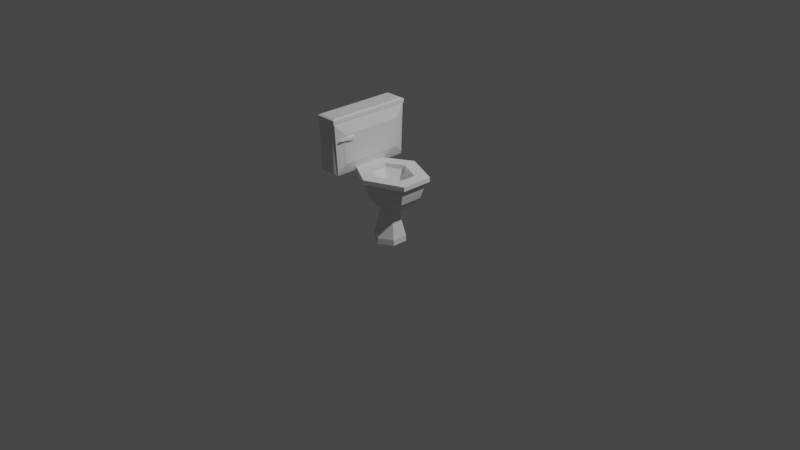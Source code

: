 # Source: Toilet.blend  (saved by Blender 3.6.13; exported with 4.5.12 LTS)
import bpy
from mathutils import Matrix  # noqa: F401  (used for matrix-valued properties, if any)

bpy.ops.wm.read_factory_settings(use_empty=True)
scene = bpy.context.scene
scene.name = 'Scene'

# ---- collections
col_collection = bpy.data.collections.new('Collection'); scene.collection.children.link(col_collection)

# ---- materials (node trees are filled in below, after node groups)
mat_material = bpy.data.materials.new('Material')
mat_material.alpha_threshold = 0.0
mat_material.use_transparent_shadow = False
mat_material.roughness = 0.5
mat_material.line_color = (0.0, 0.0, 0.0, 1.0)

# ---- material node trees
mat_material.use_nodes = True; mat_material.node_tree.nodes.clear()
_N = mat_material.node_tree.nodes; _L = mat_material.node_tree.links
n0 = _N.new('ShaderNodeOutputMaterial'); n0.name = 'Material Output'; n0.location = (300, 300)
n1 = _N.new('ShaderNodeBsdfPrincipled'); n1.name = 'Principled BSDF'; n1.location = (10, 300)
n1.distribution = 'GGX'
n1.subsurface_method = 'RANDOM_WALK_SKIN'
n1.inputs[3].default_value = 1.45
n1.inputs[27].default_value = (0.0, 0.0, 0.0, 1.0)
n1.inputs[28].default_value = 1.0
_L.new(n1.outputs[0], n0.inputs[0])
n0.is_active_output = True

# ---- world
world_world = bpy.data.worlds.new('World'); scene.world = world_world
world_world.use_nodes = True; world_world.node_tree.nodes.clear()
_N = world_world.node_tree.nodes; _L = world_world.node_tree.links
n0 = _N.new('ShaderNodeOutputWorld'); n0.name = 'World Output'; n0.location = (300, 300)
n1 = _N.new('ShaderNodeBackground'); n1.name = 'Background'; n1.location = (10, 300)
n1.inputs[0].default_value = (0.05088, 0.05088, 0.05088, 1.0)
_L.new(n1.outputs[0], n0.inputs[0])
n0.is_active_output = True
world_world.color = (0.05088, 0.05088, 0.05088)
world_world.use_sun_shadow = False
world_world.sun_shadow_jitter_overblur = 0.0

# ---- cameras
cam_camera = bpy.data.cameras.new('Camera')
cam_camera.clip_end = 100.0
cam_camera.ortho_scale = 7.314

# ---- lights
light_light = bpy.data.lights.new('Light', 'POINT')
light_light.transmission_factor = 0.0
light_light.energy = 1000.0
light_light.shadow_soft_size = 0.1
light_light.shadow_maximum_resolution = 0.006
light_light.use_absolute_resolution = True

# ---- meshes
me_cube = bpy.data.meshes.new('Cube')
me_cube.from_pydata([(-0.5394, 0.4862, 0.792), (-0.5394, 0.4862, 0.2556), (-0.5394, -0.792, 0.792), (-0.5394, -0.792, 0.2556), (-0.8981, 0.7283, 0.8981), (-0.8981, 0.692, 0.1495), (-0.8785, -1.038, 0.8785), (-0.8785, -1.002, 0.1691), (-0.6985, 0.7283, 0.8981), (-0.6985, 0.692, 0.1495), (-0.7182, -1.038, 0.8785), (-0.7182, -1.002, 0.1691), (-0.5913, -1.022, 1.009), (-1.005, -1.022, 1.009), (-0.5913, 0.7167, 1.009), (-1.005, 0.7167, 1.009), (-0.624, -0.9897, 1.098), (-0.9726, -0.9897, 1.098), (-0.624, 0.684, 1.098), (-0.9726, 0.684, 1.098), (-0.5913, -1.022, 1.077), (-1.005, -1.022, 1.077), (-0.5913, 0.7167, 1.077), (-1.005, 0.7167, 1.077), (-0.5825, 0.6452, 0.9509), (-0.5825, 0.6452, 0.09665), (-0.5825, -0.9509, 0.9509), (-0.5825, -0.9509, 0.09665), (-1.0, -0.953, 0.05462), (-1.0, -1.0, 1.0), (-0.5966, -1.0, 1.0), (-0.5966, -0.953, 0.05462), (-0.9489, -0.9907, 0.09166), (-0.9489, -1.014, 0.9489), (-0.6478, -1.014, 0.9489), (-0.6478, -0.9907, 0.09166), (-0.5966, 0.6519, 0.05176), (-1.0, 0.6519, 0.05176), (-0.5966, 0.6943, 1.0), (-1.0, 0.6943, 1.0), (-0.6362, 0.6792, 0.08292), (-0.9605, 0.6792, 0.08292), (-0.6362, 0.7071, 0.9605), (-0.9605, 0.7071, 0.9605)], [], [(29, 30, 12, 13), (11, 10, 6, 7), (28, 29, 39, 37), (37, 36, 31, 28), (1, 0, 2, 3), (5, 4, 8, 9), (24, 25, 36, 38), (27, 26, 30, 31), (26, 24, 38, 30), (25, 27, 31, 36), (15, 13, 21, 23), (39, 29, 13, 15), (30, 38, 14, 12), (38, 39, 15, 14), (18, 19, 17, 16), (13, 12, 20, 21), (14, 15, 23, 22), (12, 14, 22, 20), (16, 17, 21, 20), (18, 16, 20, 22), (17, 19, 23, 21), (19, 18, 22, 23), (0, 1, 25, 24), (3, 2, 26, 27), (2, 0, 24, 26), (1, 3, 27, 25), (32, 33, 29, 28), (34, 35, 31, 30), (33, 34, 30, 29), (35, 32, 28, 31), (7, 6, 33, 32), (10, 11, 35, 34), (6, 10, 34, 33), (11, 7, 32, 35), (41, 40, 36, 37), (40, 42, 38, 36), (43, 41, 37, 39), (42, 43, 39, 38), (5, 9, 40, 41), (9, 8, 42, 40), (4, 5, 41, 43), (8, 4, 43, 42)])
_uv = me_cube.uv_layers.new(name='UVMap')
_uv.uv.foreach_set('vector', [0.625, 1.0, 0.625, 0.75, 0.625, 0.75, 0.625, 1.0, 0.4069, 0.8253, 0.5931, 0.8253, 0.5931, 0.9247, 0.4069, 0.9247, 0.375, 0.0, 0.625, 0.0, 0.625, 0.25, 0.375, 0.25, 0.125, 0.5, 0.375, 0.5, 0.375, 0.75, 0.125, 0.75, 0.4296, 0.5307, 0.5704, 0.5307, 0.5704, 0.7193, 0.4296, 0.7193, 0.4017, 0.3131, 0.5983, 0.3131, 0.5983, 0.4369, 0.4017, 0.4369, 0.6121, 0.5072, 0.3879, 0.5072, 0.375, 0.5, 0.625, 0.5, 0.3879, 0.7428, 0.6121, 0.7428, 0.625, 0.75, 0.375, 0.75, 0.6121, 0.7428, 0.6121, 0.5072, 0.625, 0.5, 0.625, 0.75, 0.3879, 0.5072, 0.3879, 0.7428, 0.375, 0.75, 0.375, 0.5, 0.625, 0.25, 0.625, 0.0, 0.625, 0.0, 0.625, 0.25, 0.625, 0.25, 0.625, 0.0, 0.625, 0.0, 0.625, 0.25, 0.625, 0.75, 0.625, 0.5, 0.625, 0.5, 0.625, 0.75, 0.625, 0.5, 0.625, 0.25, 0.625, 0.25, 0.625, 0.5, 0.6447, 0.5047, 0.8553, 0.5047, 0.8553, 0.7453, 0.6447, 0.7453, 0.625, 1.0, 0.625, 0.75, 0.625, 0.75, 0.625, 1.0, 0.625, 0.5, 0.625, 0.25, 0.625, 0.25, 0.625, 0.5, 0.625, 0.75, 0.625, 0.5, 0.625, 0.5, 0.625, 0.75, 0.6447, 0.7453, 0.8553, 0.7453, 0.875, 0.75, 0.625, 0.75, 0.6447, 0.5047, 0.6447, 0.7453, 0.625, 0.75, 0.625, 0.5, 0.8553, 0.7453, 0.8553, 0.5047, 0.875, 0.5, 0.875, 0.75, 0.8553, 0.5047, 0.6447, 0.5047, 0.625, 0.5, 0.875, 0.5, 0.5704, 0.5307, 0.4296, 0.5307, 0.3879, 0.5072, 0.6121, 0.5072, 0.4296, 0.7193, 0.5704, 0.7193, 0.6121, 0.7428, 0.3879, 0.7428, 0.5704, 0.7193, 0.5704, 0.5307, 0.6121, 0.5072, 0.6121, 0.7428, 0.4296, 0.5307, 0.4296, 0.7193, 0.3879, 0.7428, 0.3879, 0.5072, 0.3884, 0.9683, 0.6116, 0.9683, 0.625, 1.0, 0.375, 1.0, 0.6116, 0.7817, 0.3884, 0.7817, 0.375, 0.75, 0.625, 0.75, 0.6116, 0.9683, 0.6116, 0.7817, 0.625, 0.75, 0.625, 1.0, 0.3884, 0.7817, 0.3884, 0.9683, 0.375, 1.0, 0.375, 0.75, 0.4069, 0.9247, 0.5931, 0.9247, 0.6116, 0.9683, 0.3884, 0.9683, 0.5931, 0.8253, 0.4069, 0.8253, 0.3884, 0.7817, 0.6116, 0.7817, 0.5931, 0.9247, 0.5931, 0.8253, 0.6116, 0.7817, 0.6116, 0.9683, 0.4069, 0.8253, 0.4069, 0.9247, 0.3884, 0.9683, 0.3884, 0.7817, 0.3854, 0.2745, 0.3854, 0.4755, 0.375, 0.5, 0.375, 0.25, 0.3854, 0.4755, 0.6146, 0.4755, 0.625, 0.5, 0.375, 0.5, 0.6146, 0.2745, 0.3854, 0.2745, 0.375, 0.25, 0.625, 0.25, 0.6146, 0.4755, 0.6146, 0.2745, 0.625, 0.25, 0.625, 0.5, 0.4017, 0.3131, 0.4017, 0.4369, 0.3854, 0.4755, 0.3854, 0.2745, 0.4017, 0.4369, 0.5983, 0.4369, 0.6146, 0.4755, 0.3854, 0.4755, 0.5983, 0.3131, 0.4017, 0.3131, 0.3854, 0.2745, 0.6146, 0.2745, 0.5983, 0.4369, 0.5983, 0.3131, 0.6146, 0.2745, 0.6146, 0.4755])
me_cube.materials.append(mat_material)
me_cube.use_mirror_vertex_groups = False
me_cube.update()
me_cylinder = bpy.data.meshes.new('Cylinder')
me_cylinder.from_pydata([(-0.2728, 0.511, -1.313), (-0.2728, 0.511, -0.9264), (0.6421, -0.01725, -1.313), (0.6421, -0.01725, -0.9264), (0.6421, -1.074, -1.313), (0.6421, -1.074, -0.9264), (-0.2728, -1.602, -1.313), (-0.2728, -1.602, -0.9264), (-1.188, -1.074, -1.313), (-1.188, -1.074, -0.9264), (-1.188, -0.01725, -1.313), (-1.188, -0.01725, -0.9264), (0.4098, -0.1514, 0.0114), (-0.2728, 0.2428, 0.0114), (0.4098, -0.9396, 0.0114), (-0.2728, -1.334, 0.0114), (-0.9555, -0.9396, 0.0114), (-0.9555, -0.1514, 0.0114), (0.2379, -0.2506, 1.018), (-0.2728, 0.04425, 1.018), (0.2379, -0.8404, 1.018), (-0.2728, -1.135, 1.018), (-0.7836, -0.8404, 1.018), (-0.7836, -0.2506, 1.018), (0.2379, -0.2506, 1.129), (-0.2728, 0.04425, 1.129), (0.2379, -0.8404, 1.129), (-0.2728, -1.135, 1.129), (-0.7836, -0.8404, 1.129), (-0.7836, -0.2506, 1.129), (1.164, -0.0146, 1.341), (-0.2728, 0.5163, 1.341), (1.164, -1.076, 1.341), (-0.2728, -1.607, 1.341), (-1.192, -1.076, 1.341), (-1.192, -0.0146, 1.341), (1.611, 0.2434, 1.913), (-0.2728, 1.032, 1.913), (1.611, -1.334, 1.913), (-0.2728, -2.123, 1.913), (-1.639, -1.334, 1.913), (-1.639, 0.2434, 1.913), (1.716, 0.304, 2.244), (-0.2728, 1.153, 2.244), (1.716, -1.395, 2.244), (-0.2728, -2.244, 2.244), (-1.744, -1.395, 2.244), (-1.744, 0.304, 2.244), (1.859, 0.3865, 2.735), (-0.2728, 1.319, 2.735), (1.859, -1.478, 2.735), (-0.2728, -2.41, 2.735), (-1.887, -1.478, 2.735), (-1.887, 0.3865, 2.735), (0.8046, -0.3033, 2.366), (-0.2071, 0.139, 2.366), (0.8046, -0.7877, 2.366), (-0.2071, -1.23, 2.366), (-0.8328, -0.8688, 2.366), (-0.8328, -0.2222, 2.366), (1.859, 0.3865, 2.861), (-0.2728, 1.319, 2.861), (1.859, -1.478, 2.861), (-0.2728, -2.41, 2.861), (-1.887, -1.478, 2.861), (-1.887, 0.3865, 2.861), (1.156, -0.0735, 2.861), (-0.229, 0.5319, 2.861), (1.156, -1.017, 2.861), (-0.229, -1.623, 2.861), (-1.184, -1.072, 2.861), (-1.184, -0.01946, 2.861), (1.036, -0.1519, 2.707), (-0.2215, 0.3979, 2.707), (1.036, -0.9391, 2.707), (-0.2215, -1.489, 2.707), (-1.064, -1.002, 2.707), (-1.064, -0.08865, 2.707), (2.165, 0.5326, 3.096), (-0.301, 1.611, 3.096), (2.165, -1.624, 3.096), (-0.301, -2.702, 3.096), (-2.168, -1.624, 3.096), (-2.168, 0.5326, 3.096), (1.352, 0.0004729, 3.096), (-0.2503, 0.7008, 3.096), (1.352, -1.091, 3.096), (-0.2503, -1.792, 3.096), (-1.355, -1.154, 3.096), (-1.355, 0.06298, 3.096), (2.165, 0.5326, 3.392), (-0.301, 1.611, 3.392), (2.165, -1.624, 3.392), (-0.301, -2.702, 3.392), (-2.168, -1.624, 3.392), (-2.168, 0.5326, 3.392), (1.352, 0.0004729, 3.392), (-0.2503, 0.7008, 3.392), (1.352, -1.091, 3.392), (-0.2503, -1.792, 3.392), (-1.355, -1.154, 3.392), (-1.355, 0.06298, 3.392)], [], [(0, 1, 3, 2), (2, 3, 5, 4), (4, 5, 7, 6), (6, 7, 9, 8), (5, 3, 12, 14), (8, 9, 11, 10), (10, 11, 1, 0), (0, 2, 4, 6, 8, 10), (12, 13, 19, 18), (11, 9, 16, 17), (3, 1, 13, 12), (7, 5, 14, 15), (1, 11, 17, 13), (9, 7, 15, 16), (23, 22, 28, 29), (13, 17, 23, 19), (16, 15, 21, 22), (14, 12, 18, 20), (17, 16, 22, 23), (15, 14, 20, 21), (25, 29, 35, 31), (21, 20, 26, 27), (18, 19, 25, 24), (19, 23, 29, 25), (22, 21, 27, 28), (20, 18, 24, 26), (35, 34, 40, 41), (28, 27, 33, 34), (26, 24, 30, 32), (29, 28, 34, 35), (27, 26, 32, 33), (24, 25, 31, 30), (37, 41, 47, 43), (33, 32, 38, 39), (30, 31, 37, 36), (31, 35, 41, 37), (34, 33, 39, 40), (32, 30, 36, 38), (47, 46, 52, 53), (40, 39, 45, 46), (38, 36, 42, 44), (41, 40, 46, 47), (39, 38, 44, 45), (36, 37, 43, 42), (52, 51, 63, 64), (45, 44, 50, 51), (42, 43, 49, 48), (43, 47, 53, 49), (46, 45, 51, 52), (44, 42, 48, 50), (54, 55, 59, 58, 57, 56), (50, 48, 60, 62), (53, 52, 64, 65), (51, 50, 62, 63), (48, 49, 61, 60), (49, 53, 65, 61), (66, 68, 86, 84), (70, 71, 89, 88), (63, 62, 80, 81), (67, 66, 84, 85), (61, 65, 83, 79), (69, 70, 88, 87), (73, 72, 66, 67), (72, 74, 68, 66), (74, 75, 69, 68), (75, 76, 70, 69), (76, 77, 71, 70), (77, 73, 67, 71), (55, 54, 72, 73), (54, 56, 74, 72), (56, 57, 75, 74), (57, 58, 76, 75), (58, 59, 77, 76), (59, 55, 73, 77), (87, 88, 100, 99), (81, 80, 92, 93), (79, 83, 95, 91), (86, 87, 99, 98), (80, 78, 90, 92), (89, 85, 97, 101), (64, 63, 81, 82), (71, 67, 85, 89), (60, 61, 79, 78), (68, 69, 87, 86), (65, 64, 82, 83), (62, 60, 78, 80), (97, 96, 90, 91), (96, 98, 92, 90), (98, 99, 93, 92), (99, 100, 94, 93), (100, 101, 95, 94), (101, 97, 91, 95), (85, 84, 96, 97), (82, 81, 93, 94), (88, 89, 101, 100), (78, 79, 91, 90), (84, 86, 98, 96), (83, 82, 94, 95)])
_uv = me_cylinder.uv_layers.new(name='UVMap')
_uv.uv.foreach_set('vector', [1.0, 0.5, 1.0, 1.0, 0.8333, 1.0, 0.8333, 0.5, 0.8333, 0.5, 0.8333, 1.0, 0.6667, 1.0, 0.6667, 0.5, 0.6667, 0.5, 0.6667, 1.0, 0.5, 1.0, 0.5, 0.5, 0.5, 0.5, 0.5, 1.0, 0.3333, 1.0, 0.3333, 0.5, 0.6667, 1.0, 0.8333, 1.0, 0.8333, 1.0, 0.6667, 1.0, 0.3333, 0.5, 0.3333, 1.0, 0.1667, 1.0, 0.1667, 0.5, 0.1667, 0.5, 0.1667, 1.0, -8.941e-08, 1.0, -8.941e-08, 0.5, 0.75, 0.49, 0.9578, 0.37, 0.9578, 0.13, 0.75, 0.01, 0.5422, 0.13, 0.5422, 0.37, 0.8333, 1.0, 1.0, 1.0, 1.0, 1.0, 0.8333, 1.0, 0.1667, 1.0, 0.3333, 1.0, 0.3333, 1.0, 0.1667, 1.0, 0.8333, 1.0, 1.0, 1.0, 1.0, 1.0, 0.8333, 1.0, 0.5, 1.0, 0.6667, 1.0, 0.6667, 1.0, 0.5, 1.0, -8.941e-08, 1.0, 0.1667, 1.0, 0.1667, 1.0, -8.941e-08, 1.0, 0.3333, 1.0, 0.5, 1.0, 0.5, 1.0, 0.3333, 1.0, 0.1667, 1.0, 0.3333, 1.0, 0.3333, 1.0, 0.1667, 1.0, -8.941e-08, 1.0, 0.1667, 1.0, 0.1667, 1.0, -8.941e-08, 1.0, 0.3333, 1.0, 0.5, 1.0, 0.5, 1.0, 0.3333, 1.0, 0.6667, 1.0, 0.8333, 1.0, 0.8333, 1.0, 0.6667, 1.0, 0.1667, 1.0, 0.3333, 1.0, 0.3333, 1.0, 0.1667, 1.0, 0.5, 1.0, 0.6667, 1.0, 0.6667, 1.0, 0.5, 1.0, -8.941e-08, 1.0, 0.1667, 1.0, 0.1667, 1.0, -8.941e-08, 1.0, 0.5, 1.0, 0.6667, 1.0, 0.6667, 1.0, 0.5, 1.0, 0.8333, 1.0, 1.0, 1.0, 1.0, 1.0, 0.8333, 1.0, -8.941e-08, 1.0, 0.1667, 1.0, 0.1667, 1.0, -8.941e-08, 1.0, 0.3333, 1.0, 0.5, 1.0, 0.5, 1.0, 0.3333, 1.0, 0.6667, 1.0, 0.8333, 1.0, 0.8333, 1.0, 0.6667, 1.0, 0.1667, 1.0, 0.3333, 1.0, 0.3333, 1.0, 0.1667, 1.0, 0.3333, 1.0, 0.5, 1.0, 0.5, 1.0, 0.3333, 1.0, 0.6667, 1.0, 0.8333, 1.0, 0.8333, 1.0, 0.6667, 1.0, 0.1667, 1.0, 0.3333, 1.0, 0.3333, 1.0, 0.1667, 1.0, 0.5, 1.0, 0.6667, 1.0, 0.6667, 1.0, 0.5, 1.0, 0.8333, 1.0, 1.0, 1.0, 1.0, 1.0, 0.8333, 1.0, -8.941e-08, 1.0, 0.1667, 1.0, 0.1667, 1.0, -8.941e-08, 1.0, 0.5, 1.0, 0.6667, 1.0, 0.6667, 1.0, 0.5, 1.0, 0.8333, 1.0, 1.0, 1.0, 1.0, 1.0, 0.8333, 1.0, -8.941e-08, 1.0, 0.1667, 1.0, 0.1667, 1.0, -8.941e-08, 1.0, 0.3333, 1.0, 0.5, 1.0, 0.5, 1.0, 0.3333, 1.0, 0.6667, 1.0, 0.8333, 1.0, 0.8333, 1.0, 0.6667, 1.0, 0.1667, 1.0, 0.3333, 1.0, 0.3333, 1.0, 0.1667, 1.0, 0.3333, 1.0, 0.5, 1.0, 0.5, 1.0, 0.3333, 1.0, 0.6667, 1.0, 0.8333, 1.0, 0.8333, 1.0, 0.6667, 1.0, 0.1667, 1.0, 0.3333, 1.0, 0.3333, 1.0, 0.1667, 1.0, 0.5, 1.0, 0.6667, 1.0, 0.6667, 1.0, 0.5, 1.0, 0.8333, 1.0, 1.0, 1.0, 1.0, 1.0, 0.8333, 1.0, 0.3333, 1.0, 0.5, 1.0, 0.5, 1.0, 0.3333, 1.0, 0.5, 1.0, 0.6667, 1.0, 0.6667, 1.0, 0.5, 1.0, 0.8333, 1.0, 1.0, 1.0, 1.0, 1.0, 0.8333, 1.0, -8.941e-08, 1.0, 0.1667, 1.0, 0.1667, 1.0, -8.941e-08, 1.0, 0.3333, 1.0, 0.5, 1.0, 0.5, 1.0, 0.3333, 1.0, 0.6667, 1.0, 0.8333, 1.0, 0.8333, 1.0, 0.6667, 1.0, 0.3486, 0.2812, 0.2417, 0.3381, 0.1681, 0.2916, 0.1681, 0.2084, 0.2417, 0.1619, 0.3486, 0.2188, 0.6667, 1.0, 0.8333, 1.0, 0.8333, 1.0, 0.6667, 1.0, 0.1667, 1.0, 0.3333, 1.0, 0.3333, 1.0, 0.1667, 1.0, 0.5, 1.0, 0.6667, 1.0, 0.6667, 1.0, 0.5, 1.0, 0.8333, 1.0, 1.0, 1.0, 1.0, 1.0, 0.8333, 1.0, -8.941e-08, 1.0, 0.1667, 1.0, 0.1667, 1.0, -8.941e-08, 1.0, 0.3857, 0.3108, 0.3857, 0.1892, 0.3857, 0.1892, 0.3857, 0.3108, 0.127, 0.1823, 0.127, 0.3177, 0.127, 0.3177, 0.127, 0.1823, 0.5, 1.0, 0.6667, 1.0, 0.6667, 1.0, 0.5, 1.0, 0.2429, 0.3887, 0.3857, 0.3108, 0.3857, 0.3108, 0.2429, 0.3887, -8.941e-08, 1.0, 0.1667, 1.0, 0.1667, 1.0, -8.941e-08, 1.0, 0.2429, 0.1113, 0.127, 0.1823, 0.127, 0.1823, 0.2429, 0.1113, 0.2423, 0.3715, 0.3731, 0.3007, 0.3857, 0.3108, 0.2429, 0.3887, 0.3731, 0.3007, 0.3731, 0.1993, 0.3857, 0.1892, 0.3857, 0.3108, 0.3731, 0.1993, 0.2423, 0.1285, 0.2429, 0.1113, 0.3857, 0.1892, 0.2423, 0.1285, 0.1411, 0.1912, 0.127, 0.1823, 0.2429, 0.1113, 0.1411, 0.1912, 0.1411, 0.3088, 0.127, 0.3177, 0.127, 0.1823, 0.1411, 0.3088, 0.2423, 0.3715, 0.2429, 0.3887, 0.127, 0.3177, 0.2417, 0.3381, 0.3486, 0.2812, 0.3731, 0.3007, 0.2423, 0.3715, 0.3486, 0.2812, 0.3486, 0.2188, 0.3731, 0.1993, 0.3731, 0.3007, 0.3486, 0.2188, 0.2417, 0.1619, 0.2423, 0.1285, 0.3731, 0.1993, 0.2417, 0.1619, 0.1681, 0.2084, 0.1411, 0.1912, 0.2423, 0.1285, 0.1681, 0.2084, 0.1681, 0.2916, 0.1411, 0.3088, 0.1411, 0.1912, 0.1681, 0.2916, 0.2417, 0.3381, 0.2423, 0.3715, 0.1411, 0.3088, 0.2429, 0.1113, 0.127, 0.1823, 0.127, 0.1823, 0.2429, 0.1113, 0.5, 1.0, 0.6667, 1.0, 0.6667, 1.0, 0.5, 1.0, -8.941e-08, 1.0, 0.1667, 1.0, 0.1667, 1.0, -8.941e-08, 1.0, 0.3857, 0.1892, 0.2429, 0.1113, 0.2429, 0.1113, 0.3857, 0.1892, 0.6667, 1.0, 0.8333, 1.0, 0.8333, 1.0, 0.6667, 1.0, 0.127, 0.3177, 0.2429, 0.3887, 0.2429, 0.3887, 0.127, 0.3177, 0.3333, 1.0, 0.5, 1.0, 0.5, 1.0, 0.3333, 1.0, 0.127, 0.3177, 0.2429, 0.3887, 0.2429, 0.3887, 0.127, 0.3177, 0.8333, 1.0, 1.0, 1.0, 1.0, 1.0, 0.8333, 1.0, 0.3857, 0.1892, 0.2429, 0.1113, 0.2429, 0.1113, 0.3857, 0.1892, 0.1667, 1.0, 0.3333, 1.0, 0.3333, 1.0, 0.1667, 1.0, 0.6667, 1.0, 0.8333, 1.0, 0.8333, 1.0, 0.6667, 1.0, 0.2429, 0.3887, 0.3857, 0.3108, 0.4578, 0.37, 0.25, 0.49, 0.3857, 0.3108, 0.3857, 0.1892, 0.4578, 0.13, 0.4578, 0.37, 0.3857, 0.1892, 0.2429, 0.1113, 0.25, 0.01, 0.4578, 0.13, 0.2429, 0.1113, 0.127, 0.1823, 0.04215, 0.13, 0.25, 0.01, 0.127, 0.1823, 0.127, 0.3177, 0.04215, 0.37, 0.04215, 0.13, 0.127, 0.3177, 0.2429, 0.3887, 0.25, 0.49, 0.04215, 0.37, 0.2429, 0.3887, 0.3857, 0.3108, 0.3857, 0.3108, 0.2429, 0.3887, 0.3333, 1.0, 0.5, 1.0, 0.5, 1.0, 0.3333, 1.0, 0.127, 0.1823, 0.127, 0.3177, 0.127, 0.3177, 0.127, 0.1823, 0.8333, 1.0, 1.0, 1.0, 1.0, 1.0, 0.8333, 1.0, 0.3857, 0.3108, 0.3857, 0.1892, 0.3857, 0.1892, 0.3857, 0.3108, 0.1667, 1.0, 0.3333, 1.0, 0.3333, 1.0, 0.1667, 1.0])
me_cylinder.update()
me_cylinder_001 = bpy.data.meshes.new('Cylinder.001')
me_cylinder_001.from_pydata([(-6.918, 2.979, -4.317), (-6.918, 2.803, -1.335), (-6.503, 2.582, -4.317), (-6.591, 2.494, -1.303), (-6.503, 1.787, -4.317), (-6.591, 1.875, -1.303), (-6.918, 1.39, -4.317), (-6.918, 1.566, -1.335), (-7.333, 1.787, -4.317), (-7.241, 1.875, -1.335), (-7.333, 2.582, -4.317), (-7.241, 2.494, -1.335), (-6.395, 2.685, -2.071), (-6.918, 3.185, -2.071), (-6.395, 1.685, -2.071), (-6.918, 1.185, -2.071), (-7.44, 1.685, -2.071), (-7.44, 2.685, -2.071), (-6.569, 2.52, -1.35), (-6.918, 2.856, -1.331), (-6.569, 1.849, -1.35), (-6.918, 1.513, -1.331), (-7.268, 1.849, -1.331), (-7.268, 2.52, -1.331), (-6.824, 2.274, 1.138), (-6.918, 2.363, 1.138), (-6.824, 2.095, 1.138), (-6.918, 2.006, 1.138), (-7.011, 2.095, 1.138), (-7.011, 2.274, 1.138), (-6.726, 2.368, 0.6301), (-6.918, 2.552, 0.6301), (-6.726, 2.001, 0.6301), (-6.918, 1.817, 0.6301), (-7.11, 2.001, 0.6301), (-7.11, 2.368, 0.6301), (-6.918, 3.185, -4.072), (-6.395, 2.685, -4.072), (-6.395, 1.685, -4.072), (-6.918, 1.185, -4.072), (-7.44, 1.685, -4.072), (-7.44, 2.685, -4.072)], [], [(36, 13, 12, 37), (37, 12, 14, 38), (38, 14, 15, 39), (39, 15, 16, 40), (7, 5, 32, 33), (40, 16, 17, 41), (41, 17, 13, 36), (0, 2, 4, 6, 8, 10), (19, 18, 12, 13), (18, 20, 14, 12), (20, 21, 15, 14), (21, 22, 16, 15), (22, 23, 17, 16), (23, 19, 13, 17), (1, 3, 18, 19), (3, 5, 20, 18), (5, 7, 21, 20), (7, 9, 22, 21), (9, 11, 23, 22), (11, 1, 19, 23), (24, 25, 29, 28, 27, 26), (3, 1, 31, 30), (1, 11, 35, 31), (9, 7, 33, 34), (5, 3, 30, 32), (11, 9, 34, 35), (25, 24, 30, 31), (24, 26, 32, 30), (26, 27, 33, 32), (27, 28, 34, 33), (28, 29, 35, 34), (29, 25, 31, 35), (2, 0, 36, 37), (4, 2, 37, 38), (6, 4, 38, 39), (8, 6, 39, 40), (10, 8, 40, 41), (0, 10, 41, 36)])
_uv = me_cylinder_001.uv_layers.new(name='UVMap')
_uv.uv.foreach_set('vector', [1.0, 0.5, 1.0, 1.0, 0.8333, 1.0, 0.8333, 0.5, 0.8333, 0.5, 0.8333, 1.0, 0.6667, 1.0, 0.6667, 0.5, 0.6667, 0.5, 0.6667, 1.0, 0.5, 1.0, 0.5, 0.5, 0.5, 0.5, 0.5, 1.0, 0.3333, 1.0, 0.3333, 0.5, 0.25, 0.1618, 0.3263, 0.2059, 0.3263, 0.2059, 0.25, 0.1618, 0.3333, 0.5, 0.3333, 1.0, 0.1667, 1.0, 0.1667, 0.5, 0.1667, 0.5, 0.1667, 1.0, -8.941e-08, 1.0, -8.941e-08, 0.5, 0.75, 0.4407, 0.9152, 0.3454, 0.9152, 0.1546, 0.75, 0.05928, 0.5848, 0.1546, 0.5848, 0.3454, 0.25, 0.4111, 0.3896, 0.3306, 0.4578, 0.37, 0.25, 0.49, 0.3896, 0.3306, 0.3896, 0.1694, 0.4578, 0.13, 0.4578, 0.37, 0.3896, 0.1694, 0.25, 0.08886, 0.25, 0.01, 0.4578, 0.13, 0.25, 0.08886, 0.1104, 0.1694, 0.04215, 0.13, 0.25, 0.01, 0.1104, 0.1694, 0.1104, 0.3306, 0.04215, 0.37, 0.04215, 0.13, 0.1104, 0.3306, 0.25, 0.4111, 0.25, 0.49, 0.04215, 0.37, 0.25, 0.3382, 0.3263, 0.2941, 0.3896, 0.3306, 0.25, 0.4111, 0.3263, 0.2941, 0.3263, 0.2059, 0.3896, 0.1694, 0.3896, 0.3306, 0.3263, 0.2059, 0.25, 0.1618, 0.25, 0.08886, 0.3896, 0.1694, 0.25, 0.1618, 0.1737, 0.2059, 0.1104, 0.1694, 0.25, 0.08886, 0.1737, 0.2059, 0.1737, 0.2941, 0.1104, 0.3306, 0.1104, 0.1694, 0.1737, 0.2941, 0.25, 0.3382, 0.25, 0.4111, 0.1104, 0.3306, 0.2901, 0.2732, 0.25, 0.2963, 0.2099, 0.2732, 0.2099, 0.2268, 0.25, 0.2037, 0.2901, 0.2268, 0.3263, 0.2941, 0.25, 0.3382, 0.25, 0.3382, 0.3263, 0.2941, 0.25, 0.3382, 0.1737, 0.2941, 0.1737, 0.2941, 0.25, 0.3382, 0.1737, 0.2059, 0.25, 0.1618, 0.25, 0.1618, 0.1737, 0.2059, 0.3263, 0.2059, 0.3263, 0.2941, 0.3263, 0.2941, 0.3263, 0.2059, 0.1737, 0.2941, 0.1737, 0.2059, 0.1737, 0.2059, 0.1737, 0.2941, 0.25, 0.2963, 0.2901, 0.2732, 0.3263, 0.2941, 0.25, 0.3382, 0.2901, 0.2732, 0.2901, 0.2268, 0.3263, 0.2059, 0.3263, 0.2941, 0.2901, 0.2268, 0.25, 0.2037, 0.25, 0.1618, 0.3263, 0.2059, 0.25, 0.2037, 0.2099, 0.2268, 0.1737, 0.2059, 0.25, 0.1618, 0.2099, 0.2268, 0.2099, 0.2732, 0.1737, 0.2941, 0.1737, 0.2059, 0.2099, 0.2732, 0.25, 0.2963, 0.25, 0.3382, 0.1737, 0.2941, 0.9152, 0.3454, 0.75, 0.4407, 0.75, 0.49, 0.9578, 0.37, 0.9152, 0.1546, 0.9152, 0.3454, 0.9578, 0.37, 0.9578, 0.13, 0.75, 0.05928, 0.9152, 0.1546, 0.9578, 0.13, 0.75, 0.01, 0.5848, 0.1546, 0.75, 0.05928, 0.75, 0.01, 0.5422, 0.13, 0.5848, 0.3454, 0.5848, 0.1546, 0.5422, 0.13, 0.5422, 0.37, 0.75, 0.4407, 0.5848, 0.3454, 0.5422, 0.37, 0.75, 0.49])
me_cylinder_001.update()

# ---- objects
ob_cube = bpy.data.objects.new('Cube', me_cube)
ob_light = bpy.data.objects.new('Light', light_light)
ob_camera = bpy.data.objects.new('Camera', cam_camera)
ob_cylinder = bpy.data.objects.new('Cylinder', me_cylinder)
ob_cylinder_001 = bpy.data.objects.new('Cylinder.001', me_cylinder_001)

# ---- transforms, parenting, visibility, modifiers, constraints
ob_cube.location = (0.0, 0.0, 0.4828)
ob_cube.scale = (0.5743, 0.5343, 0.5743)
ob_cube.lock_rotations_4d = False
ob_cube.empty_display_type = 'ARROWS'
ob_cube.lineart.crease_threshold = 0.0
ob_light.location = (4.076, 1.005, 5.904)
ob_light.rotation_euler = (0.6503, 0.05522, 1.866)
ob_light.lock_rotations_4d = False
ob_light.empty_display_type = 'ARROWS'
ob_light.color = (0.0, 0.0, 0.0, 0.0)
ob_light.lineart.crease_threshold = 0.0
ob_camera.location = (7.359, -6.926, 4.958)
ob_camera.rotation_euler = (1.109, 0.0, 0.8149)
ob_camera.lock_rotations_4d = False
ob_camera.empty_display_type = 'ARROWS'
ob_camera.color = (0.0, 0.0, 0.0, 0.0)
ob_camera.display_type = 'WIRE'
ob_camera.lineart.crease_threshold = 0.0
ob_cylinder.location = (0.0, 0.0, 0.0)
ob_cylinder.scale = (0.1603, 0.1603, 0.1603)
ob_cylinder_001.location = (-0.08458, -0.4643, 0.824)
ob_cylinder_001.rotation_euler = (1.571, 0.0, 0.0)
ob_cylinder_001.scale = (0.03118, 0.03118, 0.03118)

# ---- collection membership
col_collection.objects.link(ob_cube)
col_collection.objects.link(ob_light)
col_collection.objects.link(ob_camera)
col_collection.objects.link(ob_cylinder)
col_collection.objects.link(ob_cylinder_001)

# ---- scene / render settings (as saved in the file)
scene.camera = ob_camera
scene.frame_start = 1; scene.frame_end = 250; scene.frame_set(1)
scene.render.engine = 'BLENDER_EEVEE_NEXT'
scene.cycles.sampling_pattern = 'TABULATED_SOBOL'
scene.view_settings.view_transform = 'Filmic'
bpy.context.view_layer.update()
